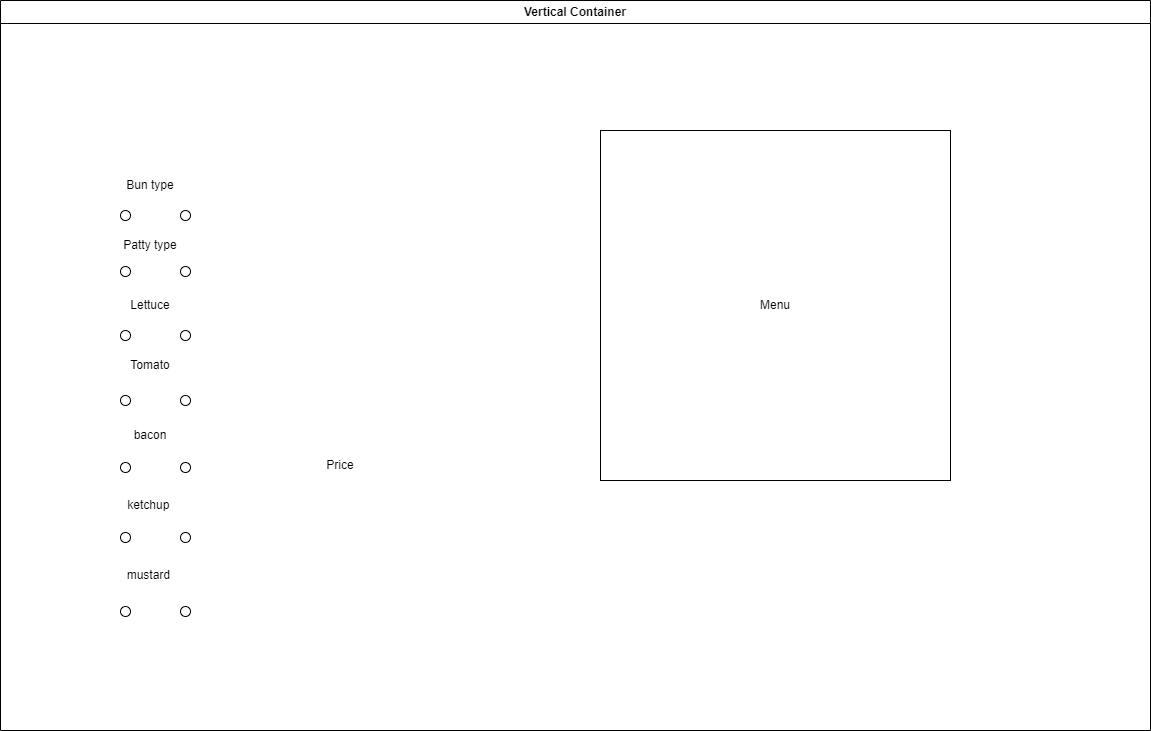

The diagram above was exported from draw.io. Its source (the exported page's mxGraphModel, read from the mxfile embedded in the PNG):
<mxGraphModel dx="3426" dy="1766" grid="1" gridSize="10" guides="1" tooltips="1" connect="1" arrows="1" fold="1" page="1" pageScale="1" pageWidth="850" pageHeight="1100" math="0" shadow="0">
  <root>
    <mxCell id="0" />
    <mxCell id="1" parent="0" />
    <mxCell id="5" value="Vertical Container" style="swimlane;whiteSpace=wrap;html=1;" vertex="1" parent="1">
      <mxGeometry x="-1540" y="-410" width="1150" height="730" as="geometry" />
    </mxCell>
    <mxCell id="7" value="" style="ellipse;whiteSpace=wrap;html=1;aspect=fixed;" vertex="1" parent="5">
      <mxGeometry x="180" y="210" width="10" height="10" as="geometry" />
    </mxCell>
    <mxCell id="6" value="" style="ellipse;whiteSpace=wrap;html=1;aspect=fixed;" vertex="1" parent="5">
      <mxGeometry x="120" y="210" width="10" height="10" as="geometry" />
    </mxCell>
    <mxCell id="20" value="" style="ellipse;whiteSpace=wrap;html=1;aspect=fixed;" vertex="1" parent="5">
      <mxGeometry x="180" y="266" width="10" height="10" as="geometry" />
    </mxCell>
    <mxCell id="21" value="" style="ellipse;whiteSpace=wrap;html=1;aspect=fixed;" vertex="1" parent="5">
      <mxGeometry x="120" y="266" width="10" height="10" as="geometry" />
    </mxCell>
    <mxCell id="22" value="" style="ellipse;whiteSpace=wrap;html=1;aspect=fixed;" vertex="1" parent="5">
      <mxGeometry x="180" y="330" width="10" height="10" as="geometry" />
    </mxCell>
    <mxCell id="23" value="" style="ellipse;whiteSpace=wrap;html=1;aspect=fixed;" vertex="1" parent="5">
      <mxGeometry x="120" y="330" width="10" height="10" as="geometry" />
    </mxCell>
    <mxCell id="24" value="" style="ellipse;whiteSpace=wrap;html=1;aspect=fixed;" vertex="1" parent="5">
      <mxGeometry x="180" y="395" width="10" height="10" as="geometry" />
    </mxCell>
    <mxCell id="25" value="" style="ellipse;whiteSpace=wrap;html=1;aspect=fixed;" vertex="1" parent="5">
      <mxGeometry x="120" y="395" width="10" height="10" as="geometry" />
    </mxCell>
    <mxCell id="26" value="" style="ellipse;whiteSpace=wrap;html=1;aspect=fixed;" vertex="1" parent="5">
      <mxGeometry x="180" y="462" width="10" height="10" as="geometry" />
    </mxCell>
    <mxCell id="27" value="" style="ellipse;whiteSpace=wrap;html=1;aspect=fixed;" vertex="1" parent="5">
      <mxGeometry x="120" y="462" width="10" height="10" as="geometry" />
    </mxCell>
    <mxCell id="28" value="" style="ellipse;whiteSpace=wrap;html=1;aspect=fixed;" vertex="1" parent="5">
      <mxGeometry x="180" y="532" width="10" height="10" as="geometry" />
    </mxCell>
    <mxCell id="29" value="" style="ellipse;whiteSpace=wrap;html=1;aspect=fixed;" vertex="1" parent="5">
      <mxGeometry x="120" y="532" width="10" height="10" as="geometry" />
    </mxCell>
    <mxCell id="30" value="" style="ellipse;whiteSpace=wrap;html=1;aspect=fixed;" vertex="1" parent="5">
      <mxGeometry x="180" y="606" width="10" height="10" as="geometry" />
    </mxCell>
    <mxCell id="31" value="" style="ellipse;whiteSpace=wrap;html=1;aspect=fixed;" vertex="1" parent="5">
      <mxGeometry x="120" y="606" width="10" height="10" as="geometry" />
    </mxCell>
    <mxCell id="32" value="Menu" style="whiteSpace=wrap;html=1;aspect=fixed;" vertex="1" parent="5">
      <mxGeometry x="600" y="130" width="350" height="350" as="geometry" />
    </mxCell>
    <mxCell id="33" value="Bun type" style="text;html=1;strokeColor=none;fillColor=none;align=center;verticalAlign=middle;whiteSpace=wrap;rounded=0;" vertex="1" parent="5">
      <mxGeometry x="120" y="170" width="60" height="30" as="geometry" />
    </mxCell>
    <mxCell id="34" value="Patty type" style="text;html=1;strokeColor=none;fillColor=none;align=center;verticalAlign=middle;whiteSpace=wrap;rounded=0;" vertex="1" parent="5">
      <mxGeometry x="120" y="230" width="60" height="30" as="geometry" />
    </mxCell>
    <mxCell id="35" value="Lettuce" style="text;html=1;strokeColor=none;fillColor=none;align=center;verticalAlign=middle;whiteSpace=wrap;rounded=0;" vertex="1" parent="5">
      <mxGeometry x="120" y="290" width="60" height="30" as="geometry" />
    </mxCell>
    <mxCell id="36" value="Tomato" style="text;html=1;strokeColor=none;fillColor=none;align=center;verticalAlign=middle;whiteSpace=wrap;rounded=0;" vertex="1" parent="5">
      <mxGeometry x="120" y="350" width="60" height="30" as="geometry" />
    </mxCell>
    <mxCell id="37" value="bacon" style="text;html=1;strokeColor=none;fillColor=none;align=center;verticalAlign=middle;whiteSpace=wrap;rounded=0;" vertex="1" parent="5">
      <mxGeometry x="120" y="420" width="60" height="30" as="geometry" />
    </mxCell>
    <mxCell id="38" value="ketchup&amp;nbsp;" style="text;html=1;strokeColor=none;fillColor=none;align=center;verticalAlign=middle;whiteSpace=wrap;rounded=0;" vertex="1" parent="5">
      <mxGeometry x="120" y="490" width="60" height="30" as="geometry" />
    </mxCell>
    <mxCell id="39" value="mustard&amp;nbsp;" style="text;html=1;strokeColor=none;fillColor=none;align=center;verticalAlign=middle;whiteSpace=wrap;rounded=0;" vertex="1" parent="5">
      <mxGeometry x="120" y="560" width="60" height="30" as="geometry" />
    </mxCell>
    <mxCell id="40" value="Price" style="text;html=1;strokeColor=none;fillColor=none;align=center;verticalAlign=middle;whiteSpace=wrap;rounded=0;" vertex="1" parent="5">
      <mxGeometry x="310" y="450" width="60" height="30" as="geometry" />
    </mxCell>
  </root>
</mxGraphModel>